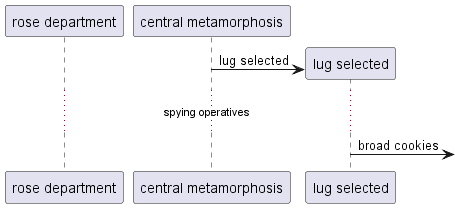

The diagram above was rendered by PlantUML. Its source (embedded in the PNG):
@startuml
participant "rose department" as 0
participant "central metamorphosis" as 1
create participant "lug selected" as 2
1 -> 2 : lug selected
...spying operatives...
2 ->] : broad cookies
@enduml